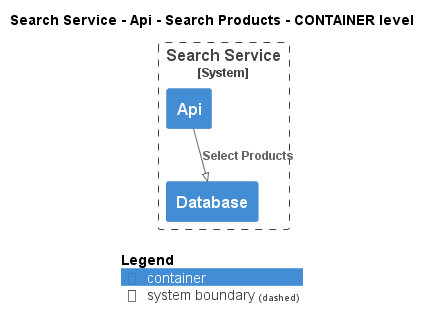

The diagram above was rendered by PlantUML. Its source (embedded in the PNG):
@startuml
!pragma layout smetana
!include ..\..\..\..\..\..\.c4s\C4_Container.puml

AddElementTag("state:new", $bgColor=green, $fontColor=#ffffff, $borderColor=green, $shadowing="False")
AddElementTag("state:changed", $bgColor=orange, $fontColor=#ffffff, $borderColor=orange, $shadowing="False")
AddElementTag("state:removed", $bgColor=red, $fontColor=#ffffff, $borderColor=red, $shadowing="False")

AddRelTag("state:new", $textColor=green, $lineColor=green)
AddRelTag("state:changed", $textColor=orange, $lineColor=orange)
AddRelTag("state:removed", $textColor=red, $lineColor=red)

SHOW_PERSON_PORTRAIT()
LAYOUT_TOP_DOWN()

skinparam linetype polyline

title Search Service - Api - Search Products - CONTAINER level


System_Boundary(ECommercePlatform.SoftwareSystems.SearchService, "Search Service") {
    Container(ECommercePlatform.SoftwareSystems.SearchService.Containers.Api, "Api", "", "")
    Container(ECommercePlatform.SoftwareSystems.SearchService.Containers.Database, "Database", "", "")
}

Rel(ECommercePlatform.SoftwareSystems.SearchService.Containers.Api, ECommercePlatform.SoftwareSystems.SearchService.Containers.Database, "Select Products")


SHOW_LEGEND()
@enduml